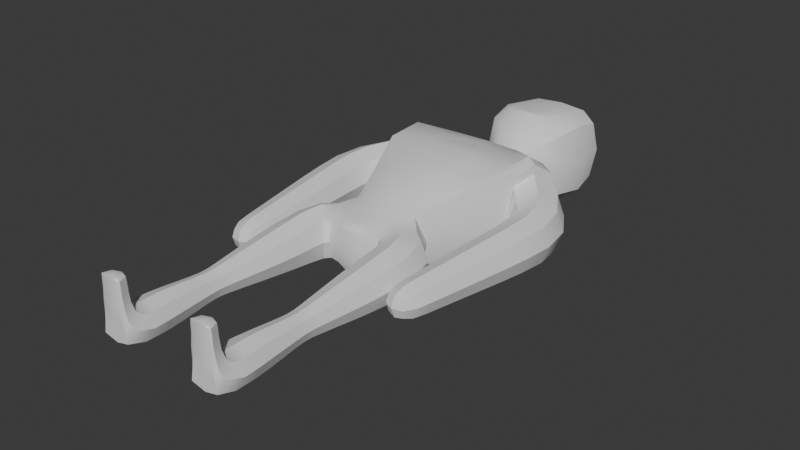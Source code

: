 # Source: bro2.blend  (saved by Blender 4.4.32; exported with 4.5.12 LTS)
import bpy
from mathutils import Matrix  # noqa: F401  (used for matrix-valued properties, if any)

bpy.ops.wm.read_factory_settings(use_empty=True)
scene = bpy.context.scene
scene.name = 'Scene'

# ---- collections
col_collection = bpy.data.collections.new('Collection'); scene.collection.children.link(col_collection)

# ---- node groups
ng_smooth_by_angle = bpy.data.node_groups.new('Smooth by Angle', 'GeometryNodeTree')
_s = ng_smooth_by_angle.interface.new_socket(name='Mesh', in_out='OUTPUT', socket_type='NodeSocketGeometry')
_s = ng_smooth_by_angle.interface.new_socket(name='Mesh', in_out='INPUT', socket_type='NodeSocketGeometry')
_s = ng_smooth_by_angle.interface.new_socket(name='Angle', in_out='INPUT', socket_type='NodeSocketFloat')
_s.subtype = 'ANGLE'
_s.default_value = 0.5236
_s.min_value = 0.0
_s.max_value = 3.142
_s.description = 'Maximum face angle for smooth edges'
_s = ng_smooth_by_angle.interface.new_socket(name='Ignore Sharpness', in_out='INPUT', socket_type='NodeSocketBool')
_s.force_non_field = True
ng_smooth_by_angle.description = 'Set the sharpness of mesh edges based on the angle between the neighboring faces'
ng_smooth_by_angle.is_modifier = True
_N = ng_smooth_by_angle.nodes; _L = ng_smooth_by_angle.links
n0 = _N.new('GeometryNodeSetShadeSmooth'); n0.name = 'Set Shade Smooth'; n0.location = (120, -80)
n0.domain = 'EDGE'
n1 = _N.new('GeometryNodeSetShadeSmooth'); n1.name = 'Set Shade Smooth.001'; n1.location = (300, -80)
n2 = _N.new('NodeGroupOutput'); n2.name = 'Group Output'; n2.location = (480, -80)
n3 = _N.new('GeometryNodeInputMeshEdgeAngle'); n3.name = 'Edge Angle'; n3.location = (-440, -240)
n4 = _N.new('NodeGroupInput'); n4.name = 'Group Input'; n4.location = (-80, -80)
n5 = _N.new('GeometryNodeInputEdgeSmooth'); n5.name = 'Is Edge Smooth'; n5.location = (-260, -120)
n6 = _N.new('GeometryNodeInputShadeSmooth'); n6.name = 'Is Shade Smooth'; n6.location = (-440, -397)
n7 = _N.new('FunctionNodeCompare'); n7.name = 'Compare'; n7.location = (-260, -260)
n7.operation = 'LESS_EQUAL'
n7.inputs[6].default_value = (0.0, 0.0, 0.0, 0.0)
n7.inputs[7].default_value = (0.0, 0.0, 0.0, 0.0)
n8 = _N.new('FunctionNodeBooleanMath'); n8.name = 'Boolean Math.001'; n8.location = (-80, -260)
n9 = _N.new('NodeGroupInput'); n9.name = 'Group Input.001'; n9.location = (-440, -329)
n10 = _N.new('NodeGroupInput'); n10.name = 'Group Input.002'; n10.location = (-259, -189)
n11 = _N.new('FunctionNodeBooleanMath'); n11.name = 'Boolean Math'; n11.location = (-80, -149)
n11.operation = 'OR'
n12 = _N.new('FunctionNodeBooleanMath'); n12.name = 'Boolean Math.002'; n12.location = (-260, -380)
n12.operation = 'OR'
n13 = _N.new('NodeGroupInput'); n13.name = 'Group Input.003'; n13.location = (-440, -460)
_L.new(n3.outputs[0], n7.inputs[0])
_L.new(n1.outputs[0], n2.inputs[0])
_L.new(n9.outputs[1], n7.inputs[1])
_L.new(n7.outputs[0], n8.inputs[0])
_L.new(n4.outputs[0], n0.inputs[0])
_L.new(n0.outputs[0], n1.inputs[0])
_L.new(n8.outputs[0], n0.inputs[2])
_L.new(n10.outputs[2], n11.inputs[1])
_L.new(n5.outputs[0], n11.inputs[0])
_L.new(n11.outputs[0], n0.inputs[1])
_L.new(n13.outputs[2], n12.inputs[1])
_L.new(n6.outputs[0], n12.inputs[0])
_L.new(n12.outputs[0], n8.inputs[1])
n2.is_active_output = True

# ---- world
world_world = bpy.data.worlds.new('World'); scene.world = world_world
world_world.use_nodes = True; world_world.node_tree.nodes.clear()
_N = world_world.node_tree.nodes; _L = world_world.node_tree.links
n0 = _N.new('ShaderNodeOutputWorld'); n0.name = 'World Output'; n0.location = (300, 300)
n1 = _N.new('ShaderNodeBackground'); n1.name = 'Background'; n1.location = (10, 300)
n1.inputs[0].default_value = (0.05088, 0.05088, 0.05088, 1.0)
_L.new(n1.outputs[0], n0.inputs[0])
n0.is_active_output = True
world_world.color = (0.05088, 0.05088, 0.05088)
world_world.sun_shadow_jitter_overblur = 0.0

# ---- meshes
me_plane = bpy.data.meshes.new('Plane')
me_plane.from_pydata([(0.2207, -0.2068, 0.01378), (0.1264, -0.2982, 0.01429), (0.1264, -0.2982, 0.1581), (0.2207, -0.2068, 0.1586), (0.244, 0.2019, -0.03399), (0.244, 0.2019, 0.2709), (0.2245, -0.7495, 0.05233), (0.1568, -0.7495, 0.05233), (0.1568, -0.7495, 0.1201), (0.2245, -0.7495, 0.1201), (0.2425, -1.101, 0.06627), (0.1388, -1.101, 0.06627), (0.1388, -1.036, 0.1369), (0.2425, -1.036, 0.1369), (0.2262, -1.1, 0.1702), (0.1551, -1.1, 0.1702), (0.1551, -1.061, 0.1839), (0.2262, -1.061, 0.1839), (0.2216, -1.1, 0.2504), (0.1597, -1.1, 0.2504), (0.1597, -1.063, 0.2504), (0.2216, -1.063, 0.2504), (0.2139, -1.1, 0.2724), (0.1674, -1.1, 0.2724), (0.1674, -1.07, 0.2724), (0.2139, -1.07, 0.2724), (0.2496, 0.264, 0.02199), (0.2342, 0.4702, 0.00175), (0.2342, 0.4702, 0.2042), (0.1883, 0.2439, 0.2219), (0.3215, 0.1872, 0.01501), (0.4418, 0.2482, 0.01354), (0.4418, 0.2482, 0.1589), (0.3215, 0.1872, 0.1589), (0.3055, -0.4673, 0.05539), (0.3668, -0.4741, 0.05539), (0.3668, -0.4741, 0.117), (0.3055, -0.4673, 0.117), (0.07133, 0.5865, 0.03084), (0.07133, 0.5865, 0.1441), (0.1522, 0.7158, -0.03642), (0.1522, 0.7158, 0.2088), (0.1678, 0.9332, -0.02546), (0.1678, 0.9332, 0.1979), (0.1235, -0.1197, -0.008003), (0.06813, -0.2872, 0.01536), (0.07153, -0.2805, 0.1604), (0.1235, -0.1197, 0.181), (0.2278, -0.6825, 0.04907), (0.1535, -0.6825, 0.04907), (0.1535, -0.6825, 0.1233), (0.2278, -0.6825, 0.1233), (0.2372, -0.5733, 0.03963), (0.1441, -0.5733, 0.03963), (0.1441, -0.5733, 0.1328), (0.2372, -0.5733, 0.1328), (0.2473, -0.4047, 0.02583), (0.1341, -0.4229, 0.02583), (0.1341, -0.4229, 0.1466), (0.2473, -0.4047, 0.1466), (0.2383, -0.9575, 0.04144), (0.1431, -0.9575, 0.04144), (0.1431, -0.9437, 0.131), (0.2383, -0.9437, 0.131), (0.2299, -0.8387, 0.04697), (0.1514, -0.8387, 0.04697), (0.1514, -0.8387, 0.1254), (0.2299, -0.8387, 0.1254), (0.3307, 0.03191, 0.02388), (0.453, 0.02972, 0.02388), (0.453, 0.02972, 0.1485), (0.3307, 0.03191, 0.1485), (0.3193, -0.1192, 0.03063), (0.4297, -0.1315, 0.03063), (0.4297, -0.1315, 0.1418), (0.3193, -0.1192, 0.1418), (0.3102, -0.2536, 0.0364), (0.4091, -0.2646, 0.0364), (0.4091, -0.2646, 0.136), (0.3102, -0.2536, 0.136), (0.3017, -0.3775, 0.04173), (0.3902, -0.3874, 0.04173), (0.3902, -0.3874, 0.1307), (0.3017, -0.3775, 0.1307), (0.09414, 0.5205, 0.04835), (0.09414, 0.5205, 0.1429), (0.3176, 0.4165, 0.007929), (0.3176, 0.4165, 0.1788), (0.2496, 0.264, 0.1895), (-8.36e-08, -0.245, 0.1804), (-8.36e-08, -0.1059, 0.2232), (-8.378e-08, -0.1059, -0.04524), (-8.297e-08, -0.2979, 0.1573), (-8.36e-08, -0.2979, 0.006884), (-8.365e-08, -0.3077, 0.06803), (-8.302e-08, -0.245, -0.008037), (-8.36e-08, 0.4608, 0.005152), (-8.217e-08, 0.3131, -0.02284), (-8.467e-08, 0.1553, -0.05624), (-8.36e-08, 0.1553, 0.2792), (-8.378e-08, 0.4608, 0.2325), (-8.324e-08, 0.3131, 0.2692), (-8.36e-08, 0.5218, 0.02838), (-8.36e-08, 0.502, 0.01799), (-8.351e-08, 0.5218, 0.1683), (-8.324e-08, 0.502, 0.1932), (-8.36e-08, 0.9622, 0.2368), (-8.36e-08, 0.9622, -0.0644), (-8.36e-08, 0.5865, 0.002673), (-8.36e-08, 0.5865, 0.1731), (-8.36e-08, 0.7158, -0.09773), (-8.36e-08, 0.7158, 0.2701), (-0.2207, -0.2068, 0.01378), (-0.1264, -0.2982, 0.01429), (-0.1264, -0.2982, 0.1581), (-0.2207, -0.2068, 0.1586), (-0.244, 0.2019, -0.03399), (-0.244, 0.2019, 0.308), (-0.2245, -0.7495, 0.05233), (-0.1568, -0.7495, 0.05233), (-0.1568, -0.7495, 0.1201), (-0.2245, -0.7495, 0.1201), (-0.2425, -1.101, 0.06627), (-0.1388, -1.101, 0.06627), (-0.1388, -1.036, 0.1369), (-0.2425, -1.036, 0.1369), (-0.2262, -1.1, 0.1702), (-0.1551, -1.1, 0.1702), (-0.1551, -1.061, 0.1839), (-0.2262, -1.061, 0.1839), (-0.2216, -1.1, 0.2504), (-0.1597, -1.1, 0.2504), (-0.1597, -1.063, 0.2504), (-0.2216, -1.063, 0.2504), (-0.2139, -1.1, 0.2724), (-0.1674, -1.1, 0.2724), (-0.1674, -1.07, 0.2724), (-0.2139, -1.07, 0.2724), (-0.2496, 0.264, 0.02199), (-0.2342, 0.4702, 0.00175), (-0.2342, 0.4702, 0.2042), (-0.1883, 0.2439, 0.2219), (-0.3215, 0.1872, 0.01501), (-0.4418, 0.2482, 0.01354), (-0.4418, 0.2482, 0.1589), (-0.3215, 0.1872, 0.1589), (-0.3055, -0.4673, 0.05539), (-0.3668, -0.4741, 0.05539), (-0.3668, -0.4741, 0.117), (-0.3055, -0.4673, 0.117), (-0.07133, 0.5865, 0.03084), (-0.07133, 0.5865, 0.1441), (-0.1522, 0.7158, -0.03642), (-0.1522, 0.7158, 0.2088), (-0.1678, 0.9332, -0.02546), (-0.1678, 0.9332, 0.1979), (-0.1235, -0.1197, -0.008003), (-0.06813, -0.2872, 0.01536), (-0.07153, -0.2805, 0.1604), (-0.1235, -0.1197, 0.181), (-0.2278, -0.6825, 0.04907), (-0.1535, -0.6825, 0.04907), (-0.1535, -0.6825, 0.1233), (-0.2278, -0.6825, 0.1233), (-0.2372, -0.5733, 0.03963), (-0.1441, -0.5733, 0.03963), (-0.1441, -0.5733, 0.1328), (-0.2372, -0.5733, 0.1328), (-0.2473, -0.4047, 0.02583), (-0.1341, -0.4229, 0.02583), (-0.1341, -0.4229, 0.1466), (-0.2473, -0.4047, 0.1466), (-0.2383, -0.9575, 0.04144), (-0.1431, -0.9575, 0.04144), (-0.1431, -0.9437, 0.131), (-0.2383, -0.9437, 0.131), (-0.2299, -0.8387, 0.04697), (-0.1514, -0.8387, 0.04697), (-0.1514, -0.8387, 0.1254), (-0.2299, -0.8387, 0.1254), (-0.3307, 0.03191, 0.02388), (-0.453, 0.02972, 0.02388), (-0.453, 0.02972, 0.1485), (-0.3307, 0.03191, 0.1485), (-0.3193, -0.1192, 0.03063), (-0.4297, -0.1315, 0.03063), (-0.4297, -0.1315, 0.1418), (-0.3193, -0.1192, 0.1418), (-0.3102, -0.2536, 0.0364), (-0.4091, -0.2646, 0.0364), (-0.4091, -0.2646, 0.136), (-0.3102, -0.2536, 0.136), (-0.3017, -0.3775, 0.04173), (-0.3902, -0.3874, 0.04173), (-0.3902, -0.3874, 0.1307), (-0.3017, -0.3775, 0.1307), (-0.09414, 0.5205, 0.04835), (-0.09414, 0.5205, 0.1429), (-0.3176, 0.4165, 0.007929), (-0.3176, 0.4165, 0.1788), (-0.2496, 0.264, 0.1895), (0.03655, -0.2553, 0.1782), (0.09177, -0.2139, 0.1827), (0.07237, -0.3019, 0.09257), (0.0916, -0.2145, -0.01017), (0.0354, -0.2969, 0.1556), (0.03119, -0.2976, 0.00692), (0.1297, 0.4582, 0.007737), (0.2489, 0.3548, -0.03544), (0.2626, 0.1553, 0.08889), (0.2489, 0.3548, 0.276), (0.137, 0.288, 0.274), (0.05413, 0.5213, 0.03339), (0.1596, 0.5023, 0.03739), (0.2581, 0.4895, 0.08629), (0.1596, 0.5023, 0.1585), (0.1136, 0.4975, 0.1982), (0.1083, 0.5202, 0.08908), (0.1907, -1.1, 0.2732), (0.1624, -1.094, 0.2732), (0.1907, -1.065, 0.2732), (0.219, -1.094, 0.2732), (0.2836, 0.3402, -0.003855), (0.2898, 0.4448, 0.0007163), (0.2369, 0.2354, 0.08878), (0.2836, 0.3402, 0.2208), (0.2898, 0.4448, 0.1924), (0.3304, 0.4451, 0.0862), (0.2618, 0.2563, 0.2247), (0.2618, 0.2563, 0.004069), (0.2984, -0.473, 0.0862), (0.3354, -0.4771, 0.0489), (0.3725, -0.4812, 0.0862), (0.3354, -0.4771, 0.1235), (0.106, 0.9572, 0.2301), (0.1814, 0.9523, 0.0862), (0.1698, -0.1663, 0.01274), (0.1735, -0.2525, -0.01302), (0.1072, -0.2801, 0.01618), (0.1087, -0.3153, 0.0862), (0.1074, -0.2795, 0.1567), (0.1735, -0.2525, 0.1854), (0.1698, -0.1663, 0.1597), (0.2384, -0.1896, 0.0862), (0.1541, -0.09277, 0.0862), (0.1777, 0.02679, -0.01806), (0.1777, 0.02679, 0.2192), (0.2251, -0.7171, 0.05174), (0.1907, -0.7495, 0.03962), (0.1562, -0.7171, 0.05174), (0.1907, -0.6825, 0.03515), (0.1441, -0.7495, 0.0862), (0.1562, -0.7171, 0.1207), (0.1396, -0.6825, 0.0862), (0.1907, -0.7495, 0.1328), (0.2251, -0.7171, 0.1207), (0.1907, -0.6825, 0.1373), (0.2372, -0.7495, 0.0862), (0.2417, -0.6825, 0.0862), (0.2319, -0.6349, 0.04495), (0.1494, -0.6349, 0.04495), (0.1907, -0.5733, 0.02216), (0.1494, -0.6349, 0.1275), (0.1266, -0.5733, 0.0862), (0.2319, -0.6349, 0.1275), (0.1907, -0.5733, 0.1502), (0.2547, -0.5733, 0.0862), (0.2432, -0.4982, 0.03323), (0.1382, -0.5005, 0.03323), (0.1907, -0.4138, 0.003189), (0.1382, -0.5005, 0.1392), (0.1128, -0.4263, 0.0862), (0.2432, -0.4982, 0.1392), (0.1907, -0.4138, 0.1692), (0.2685, -0.4013, 0.0862), (0.2444, -0.2952, 0.01818), (0.1326, -0.35, 0.01824), (0.1326, -0.35, 0.1542), (0.2444, -0.2952, 0.1542), (0.2426, -1.037, 0.04501), (0.1907, -1.1, 0.05302), (0.1387, -1.037, 0.04501), (0.1907, -0.9601, 0.02466), (0.1265, -1.068, 0.1016), (0.1387, -0.9958, 0.1313), (0.1252, -0.9506, 0.0862), (0.1907, -1.024, 0.1502), (0.2426, -0.9958, 0.1313), (0.1907, -0.9412, 0.1478), (0.2548, -1.068, 0.1016), (0.2561, -0.9506, 0.0862), (0.2338, -0.892, 0.0434), (0.1475, -0.892, 0.0434), (0.1907, -0.8387, 0.03226), (0.1475, -0.8903, 0.129), (0.1367, -0.8387, 0.0862), (0.2338, -0.8903, 0.129), (0.1907, -0.8387, 0.1401), (0.2446, -0.8387, 0.0862), (0.2265, -0.7905, 0.05041), (0.1549, -0.7905, 0.05041), (0.1549, -0.7905, 0.122), (0.2265, -0.7905, 0.122), (0.2351, -1.1, 0.1134), (0.1907, -1.1, 0.1676), (0.1463, -1.1, 0.1134), (0.1418, -1.094, 0.1771), (0.1463, -1.055, 0.1549), (0.1907, -1.049, 0.1865), (0.2351, -1.055, 0.1549), (0.2395, -1.094, 0.1771), (0.2222, -1.1, 0.2178), (0.1907, -1.1, 0.2504), (0.1591, -1.1, 0.2178), (0.1481, -1.094, 0.2504), (0.1591, -1.062, 0.2195), (0.1907, -1.051, 0.2504), (0.2222, -1.062, 0.2195), (0.2332, -1.094, 0.2504), (0.2203, -1.1, 0.267), (0.161, -1.1, 0.267), (0.161, -1.064, 0.267), (0.2203, -1.064, 0.267), (0.2795, 0.2393, 0.0231), (0.38, 0.3481, 0.008319), (0.3817, 0.2177, -0.0137), (0.38, 0.3481, 0.1674), (0.4644, 0.2597, 0.0862), (0.2795, 0.2393, 0.1687), (0.3817, 0.2177, 0.1861), (0.299, 0.1757, 0.0862), (0.3356, 0.1137, 0.01954), (0.4612, 0.1361, 0.01954), (0.3918, 0.03081, 0.0005132), (0.4612, 0.1361, 0.1529), (0.4759, 0.02931, 0.0862), (0.3356, 0.1137, 0.1529), (0.3918, 0.03081, 0.1719), (0.3078, 0.03232, 0.0862), (0.3244, -0.04626, 0.02746), (0.4409, -0.05778, 0.02746), (0.3745, -0.1254, 0.009787), (0.4409, -0.05778, 0.1449), (0.4504, -0.1338, 0.0862), (0.3244, -0.04626, 0.1449), (0.3745, -0.1254, 0.1626), (0.2985, -0.1169, 0.0862), (0.3146, -0.188, 0.03359), (0.4192, -0.1996, 0.03359), (0.3597, -0.2591, 0.01773), (0.4192, -0.1996, 0.1388), (0.4277, -0.2666, 0.0862), (0.3146, -0.188, 0.1388), (0.3597, -0.2591, 0.1547), (0.2916, -0.2515, 0.0862), (0.3059, -0.3166, 0.03911), (0.3995, -0.327, 0.03911), (0.3459, -0.3825, 0.02505), (0.3995, -0.327, 0.1333), (0.4067, -0.3892, 0.0862), (0.3059, -0.3166, 0.1333), (0.3459, -0.3825, 0.1474), (0.2852, -0.3757, 0.0862), (0.2996, -0.4334, 0.0458), (0.38, -0.4423, 0.0458), (0.38, -0.4423, 0.1266), (0.2996, -0.4334, 0.1266), (0.04101, 0.5865, 0.007003), (0.06386, 0.549, 0.04799), (0.08203, 0.5865, 0.08624), (0.06386, 0.549, 0.1357), (0.08753, 0.7158, -0.09007), (0.109, 0.634, -0.00185), (0.1751, 0.7158, 0.0862), (0.109, 0.634, 0.1743), (0.1746, 0.8408, -0.05032), (0.1746, 0.8408, 0.2227), (0.06413, -0.1091, 0.2184), (0.06413, -0.1091, -0.04017), (0.03512, -0.3062, 0.05474), (0.03629, -0.256, -0.005871), (0.137, 0.288, -0.02813), (0.1237, 0.1585, -0.04887), (0.1237, 0.1585, 0.2749), (0.1297, 0.4582, 0.2312), (0.1136, 0.4975, 0.01926), (0.05413, 0.5213, 0.166), (0.106, 0.9572, -0.05769), (0.04101, 0.5865, 0.1695), (0.08753, 0.7158, 0.2625), (-8.36e-08, 0.634, 0.2183), (-8.36e-08, 0.634, -0.04588), (-8.36e-08, 0.8446, -0.1192), (-8.36e-08, 1.006, 0.0862), (-8.36e-08, 0.8446, 0.2602), (-8.324e-08, 0.5079, 0.1806), (-8.36e-08, 0.5492, 0.1601), (-8.36e-08, 0.5079, 0.02407), (-8.36e-08, 0.5492, 0.02589), (-8.36e-08, 0.3917, 0.2496), (-8.324e-08, 0.4935, 0.2081), (-8.324e-08, 0.2463, 0.2853), (-8.449e-08, 0.2463, -0.04294), (-8.36e-08, 0.3917, -0.0005063), (-8.414e-08, 0.4935, 0.01156), (-8.324e-08, -0.3065, 0.03228), (-8.36e-08, -0.2769, -0.004697), (-8.36e-08, -0.3065, 0.1156), (-8.36e-08, -0.1936, -0.0153), (-8.432e-08, 0.02425, -0.05632), (-8.36e-08, 0.02425, 0.2656), (-8.36e-08, -0.1936, 0.1877), (-8.365e-08, -0.2769, 0.1761), (-0.03655, -0.2553, 0.1782), (-0.09177, -0.2139, 0.1827), (-0.07237, -0.3019, 0.09257), (-0.0916, -0.2145, -0.01017), (-0.0354, -0.2969, 0.1556), (-0.03119, -0.2976, 0.00692), (-0.1297, 0.4582, 0.007737), (-0.2489, 0.3548, -0.03544), (-0.2626, 0.1553, 0.08889), (-0.2489, 0.3548, 0.2867), (-0.137, 0.288, 0.31), (-0.05413, 0.5213, 0.03339), (-0.1596, 0.5023, 0.03739), (-0.2581, 0.4895, 0.08629), (-0.1596, 0.5023, 0.1585), (-0.1136, 0.4975, 0.1982), (-0.1083, 0.5202, 0.08908), (-0.1907, -1.1, 0.2732), (-0.1624, -1.094, 0.2732), (-0.1907, -1.065, 0.2732), (-0.219, -1.094, 0.2732), (-0.2836, 0.3402, -0.003855), (-0.2898, 0.4448, 0.0007164), (-0.2369, 0.2354, 0.08878), (-0.2836, 0.3402, 0.2208), (-0.2898, 0.4448, 0.1924), (-0.3304, 0.4451, 0.0862), (-0.2618, 0.2563, 0.2302), (-0.2618, 0.2563, 0.004069), (-0.2984, -0.473, 0.0862), (-0.3354, -0.4771, 0.0489), (-0.3725, -0.4812, 0.0862), (-0.3354, -0.4771, 0.1235), (-0.106, 0.9572, 0.2301), (-0.1814, 0.9523, 0.0862), (-0.1698, -0.1663, 0.01274), (-0.1735, -0.2525, -0.01302), (-0.1072, -0.2801, 0.01618), (-0.1087, -0.3153, 0.0862), (-0.1074, -0.2795, 0.1567), (-0.1735, -0.2525, 0.1854), (-0.1698, -0.1663, 0.1597), (-0.2384, -0.1896, 0.0862), (-0.1541, -0.09277, 0.0862), (-0.1777, 0.02679, -0.01806), (-0.1777, 0.02679, 0.2329), (-0.2251, -0.7171, 0.05174), (-0.1907, -0.7495, 0.03962), (-0.1562, -0.7171, 0.05174), (-0.1907, -0.6825, 0.03515), (-0.1441, -0.7495, 0.0862), (-0.1562, -0.7171, 0.1207), (-0.1396, -0.6825, 0.0862), (-0.1907, -0.7495, 0.1328), (-0.2251, -0.7171, 0.1207), (-0.1907, -0.6825, 0.1373), (-0.2372, -0.7495, 0.0862), (-0.2417, -0.6825, 0.0862), (-0.2319, -0.6349, 0.04495), (-0.1494, -0.6349, 0.04495), (-0.1907, -0.5733, 0.02216), (-0.1494, -0.6349, 0.1275), (-0.1266, -0.5733, 0.0862), (-0.2319, -0.6349, 0.1275), (-0.1907, -0.5733, 0.1502), (-0.2547, -0.5733, 0.0862), (-0.2432, -0.4982, 0.03323), (-0.1382, -0.5005, 0.03323), (-0.1907, -0.4138, 0.003189), (-0.1382, -0.5005, 0.1392), (-0.1128, -0.4263, 0.0862), (-0.2432, -0.4982, 0.1392), (-0.1907, -0.4138, 0.1692), (-0.2685, -0.4013, 0.0862), (-0.2444, -0.2952, 0.01818), (-0.1326, -0.35, 0.01824), (-0.1326, -0.35, 0.1542), (-0.2444, -0.2952, 0.1542), (-0.2426, -1.037, 0.04501), (-0.1907, -1.1, 0.05302), (-0.1387, -1.037, 0.04501), (-0.1907, -0.9601, 0.02466), (-0.1193, -1.068, 0.1016), (-0.1387, -0.9958, 0.1313), (-0.1252, -0.9506, 0.0862), (-0.1907, -1.024, 0.1502), (-0.2426, -0.9958, 0.1313), (-0.1907, -0.9412, 0.1478), (-0.262, -1.068, 0.1016), (-0.2561, -0.9506, 0.0862), (-0.2338, -0.892, 0.0434), (-0.1475, -0.892, 0.0434), (-0.1907, -0.8387, 0.03226), (-0.1475, -0.8903, 0.129), (-0.1367, -0.8387, 0.0862), (-0.2338, -0.8903, 0.129), (-0.1907, -0.8387, 0.1401), (-0.2446, -0.8387, 0.0862), (-0.2265, -0.7905, 0.05041), (-0.1549, -0.7905, 0.05041), (-0.1549, -0.7905, 0.122), (-0.2265, -0.7905, 0.122), (-0.2351, -1.1, 0.1134), (-0.1907, -1.1, 0.1676), (-0.1463, -1.1, 0.1134), (-0.1418, -1.094, 0.1771), (-0.1463, -1.055, 0.1549), (-0.1907, -1.049, 0.1865), (-0.2351, -1.055, 0.1549), (-0.2395, -1.094, 0.1771), (-0.2222, -1.1, 0.2178), (-0.1907, -1.1, 0.2504), (-0.1591, -1.1, 0.2178), (-0.1481, -1.094, 0.2504), (-0.1591, -1.062, 0.2195), (-0.1907, -1.051, 0.2504), (-0.2222, -1.062, 0.2195), (-0.2332, -1.094, 0.2504), (-0.2203, -1.1, 0.267), (-0.161, -1.1, 0.267), (-0.161, -1.064, 0.267), (-0.2203, -1.064, 0.267), (-0.2795, 0.2393, 0.0231), (-0.38, 0.3481, 0.008319), (-0.3817, 0.2177, -0.0137), (-0.38, 0.3481, 0.1674), (-0.4644, 0.2597, 0.0862), (-0.2795, 0.2393, 0.1687), (-0.3817, 0.2177, 0.1861), (-0.299, 0.1757, 0.0862), (-0.3356, 0.1137, 0.01954), (-0.4612, 0.1361, 0.01954), (-0.3918, 0.03081, 0.0005133), (-0.4612, 0.1361, 0.1529), (-0.4759, 0.02931, 0.0862), (-0.3356, 0.1137, 0.1529), (-0.3918, 0.03081, 0.1719), (-0.3078, 0.03232, 0.0862), (-0.3244, -0.04626, 0.02746), (-0.4409, -0.05778, 0.02746), (-0.3745, -0.1254, 0.009787), (-0.4409, -0.05778, 0.1449), (-0.4504, -0.1338, 0.0862), (-0.3244, -0.04626, 0.1449), (-0.3745, -0.1254, 0.1626), (-0.2985, -0.1169, 0.0862), (-0.3146, -0.188, 0.03359), (-0.4192, -0.1996, 0.03359), (-0.3597, -0.2591, 0.01773), (-0.4192, -0.1996, 0.1388), (-0.4277, -0.2666, 0.0862), (-0.3146, -0.188, 0.1388), (-0.3597, -0.2591, 0.1547), (-0.2916, -0.2515, 0.0862), (-0.3059, -0.3166, 0.03911), (-0.3995, -0.327, 0.03911), (-0.3459, -0.3825, 0.02505), (-0.3995, -0.327, 0.1333), (-0.4067, -0.3892, 0.0862), (-0.3059, -0.3166, 0.1333), (-0.3459, -0.3825, 0.1474), (-0.2852, -0.3757, 0.0862), (-0.2996, -0.4334, 0.0458), (-0.38, -0.4423, 0.0458), (-0.38, -0.4423, 0.1266), (-0.2996, -0.4334, 0.1266), (-0.04101, 0.5865, 0.007003), (-0.06386, 0.549, 0.04799), (-0.08203, 0.5865, 0.08624), (-0.06386, 0.549, 0.1357), (-0.08753, 0.7158, -0.09007), (-0.109, 0.634, -0.00185), (-0.1751, 0.7158, 0.0862), (-0.109, 0.634, 0.1743), (-0.1746, 0.8408, -0.05032), (-0.1746, 0.8408, 0.2227), (-0.06413, -0.1091, 0.2184), (-0.06413, -0.1091, -0.04017), (-0.03512, -0.3062, 0.05474), (-0.03629, -0.256, -0.005871), (-0.137, 0.288, -0.02813), (-0.1237, 0.1585, -0.04887), (-0.1237, 0.1585, 0.3151), (-0.1297, 0.4582, 0.2372), (-0.1136, 0.4975, 0.01926), (-0.05413, 0.5213, 0.166), (-0.106, 0.9572, -0.05769), (-0.04101, 0.5865, 0.1695), (-0.08753, 0.7158, 0.2625), (0.04578, -0.2008, 0.1865), (0.1825, 0.5023, 0.08802), (0.09957, 0.2373, -0.0438), (0.1457, 0.3773, -0.002249), (0.02578, -0.2797, 0.1745), (0.02501, -0.3058, 0.02833), (0.03866, -0.3059, 0.1072), (0.2755, 0.3522, -0.02347), (0.08984, 0.5061, 0.02827), (0.09187, 0.4906, 0.01532), (0.257, 0.2207, 0.08917), (0.2755, 0.3522, 0.2529), (0.2964, 0.4773, 0.0862), (0.1907, -1.094, 0.2748), (0.334, -0.4904, 0.0862), (0.1089, 0.9989, 0.0862), (0.1377, -0.2241, -0.01114), (0.09646, -0.2998, 0.08687), (0.1377, -0.224, 0.1836), (0.1835, -0.1447, 0.0862), (0.1, 0.0245, 0.2609), (0.2038, 0.02627, 0.08653), (0.1907, -0.7171, 0.03882), (0.1433, -0.7171, 0.0862), (0.1907, -0.7171, 0.1336), (0.238, -0.7171, 0.0862), (0.1907, -0.6349, 0.02948), (0.1339, -0.6349, 0.0862), (0.1907, -0.6349, 0.1429), (0.2474, -0.6349, 0.0862), (0.1907, -0.4993, 0.01336), (0.1185, -0.5009, 0.0862), (0.1907, -0.4993, 0.159), (0.2629, -0.4978, 0.0862), (0.1885, -0.3226, -0.007285), (0.1117, -0.3602, 0.0862), (0.1885, -0.3226, 0.1797), (0.2654, -0.285, 0.0862), (0.1907, -1.044, 0.02883), (0.1192, -1.016, 0.08813), (0.1907, -0.9882, 0.1474), (0.2621, -1.016, 0.08813), (0.1907, -0.8923, 0.02735), (0.1313, -0.8912, 0.0862), (0.1907, -0.89, 0.1451), (0.25, -0.8912, 0.0862), (0.1907, -0.7905, 0.03699), (0.1415, -0.7905, 0.0862), (0.1907, -0.7905, 0.1354), (0.2399, -0.7905, 0.0862), (0.1907, -1.1, 0.1056), (0.1352, -1.09, 0.1341), (0.1907, -1.042, 0.1626), (0.2461, -1.09, 0.1341), (0.1907, -1.1, 0.2175), (0.1473, -1.094, 0.2186), (0.1907, -1.051, 0.2198), (0.234, -1.094, 0.2186), (0.1907, -1.1, 0.2671), (0.1499, -1.094, 0.2671), (0.1907, -1.053, 0.2671), (0.2314, -1.094, 0.2671), (0.3298, 0.2937, -0.009814), (0.3988, 0.3685, 0.0862), (0.3298, 0.2937, 0.1987), (0.2607, 0.2189, 0.08751), (0.3984, 0.1249, -0.005465), (0.4848, 0.1403, 0.0862), (0.3984, 0.1249, 0.1779), (0.312, 0.1095, 0.0862), (0.3826, -0.05202, 0.005432), (0.4628, -0.05994, 0.0862), (0.3826, -0.05202, 0.167), (0.3025, -0.0441, 0.0862), (0.3669, -0.1938, 0.01385), (0.4388, -0.2018, 0.0862), (0.3669, -0.1938, 0.1586), (0.295, -0.1859, 0.0862), (0.3527, -0.3218, 0.02145), (0.417, -0.3289, 0.0862), (0.3527, -0.3218, 0.151), (0.2883, -0.3146, 0.0862), (0.3397, -0.4385, 0.03067), (0.3949, -0.4446, 0.0862), (0.3397, -0.4385, 0.1417), (0.2845, -0.4324, 0.0862), (0.03672, 0.5491, 0.03027), (0.07344, 0.549, 0.08778), (0.06268, 0.634, -0.04037), (0.1254, 0.634, 0.0862), (0.1018, 0.8436, -0.1106), (0.2004, 0.8427, 0.0862), (0.06268, 0.634, 0.2128), (0.1018, 0.8436, 0.2516), (0.08984, 0.5061, 0.1808), (0.03672, 0.5491, 0.1572), (0.1457, 0.3773, 0.2514), (0.09187, 0.4906, 0.2106), (0.09957, 0.2373, 0.2862), (0.02515, -0.28, -0.003836), (0.04573, -0.201, -0.01405), (0.1, 0.0245, -0.04613), (-0.04578, -0.2008, 0.1865), (-0.1825, 0.5023, 0.08802), (-0.09957, 0.2373, -0.0438), (-0.1457, 0.3773, -0.002249), (-0.02578, -0.2797, 0.1745), (-0.02501, -0.3058, 0.02833), (-0.03866, -0.3059, 0.1072), (-0.2755, 0.3522, -0.02347), (-0.08984, 0.5061, 0.02827), (-0.09187, 0.4906, 0.01532), (-0.257, 0.2207, 0.08917), (-0.2755, 0.3522, 0.255), (-0.2964, 0.4773, 0.0862), (-0.1907, -1.094, 0.2748), (-0.334, -0.4904, 0.0862), (-0.1089, 0.9989, 0.0862), (-0.1377, -0.2241, -0.01114), (-0.09647, -0.2998, 0.08687), (-0.1377, -0.224, 0.1836), (-0.1835, -0.1447, 0.0862), (-0.1, 0.0245, 0.2734), (-0.2038, 0.02627, 0.08653), (-0.1907, -0.7171, 0.03882), (-0.1433, -0.7171, 0.0862), (-0.1907, -0.7171, 0.1336), (-0.238, -0.7171, 0.0862), (-0.1907, -0.6349, 0.02948), (-0.1339, -0.6349, 0.0862), (-0.1907, -0.6349, 0.1429), (-0.2474, -0.6349, 0.0862), (-0.1907, -0.4993, 0.01336), (-0.1185, -0.5009, 0.0862), (-0.1907, -0.4993, 0.159), (-0.2629, -0.4978, 0.0862), (-0.1885, -0.3226, -0.007285), (-0.1117, -0.3602, 0.0862), (-0.1885, -0.3226, 0.1797), (-0.2654, -0.285, 0.0862), (-0.1907, -1.044, 0.02883), (-0.1192, -1.016, 0.08813), (-0.1907, -0.9882, 0.1474), (-0.2621, -1.016, 0.08813), (-0.1907, -0.8923, 0.02735), (-0.1313, -0.8912, 0.0862), (-0.1907, -0.89, 0.1451), (-0.25, -0.8912, 0.0862), (-0.1907, -0.7905, 0.03699), (-0.1415, -0.7905, 0.0862), (-0.1907, -0.7905, 0.1354), (-0.2399, -0.7905, 0.0862), (-0.1907, -1.1, 0.1056), (-0.1296, -1.09, 0.1341), (-0.1907, -1.042, 0.1626), (-0.2517, -1.09, 0.1341), (-0.1907, -1.1, 0.2175), (-0.1473, -1.094, 0.2186), (-0.1907, -1.051, 0.2198), (-0.234, -1.094, 0.2186), (-0.1907, -1.1, 0.2671), (-0.1499, -1.094, 0.2671), (-0.1907, -1.053, 0.2671), (-0.2314, -1.094, 0.2671), (-0.3298, 0.2937, -0.009813), (-0.3988, 0.3685, 0.0862), (-0.3298, 0.2937, 0.1987), (-0.2607, 0.2189, 0.08751), (-0.3984, 0.1249, -0.005465), (-0.4848, 0.1403, 0.0862), (-0.3984, 0.1249, 0.1779), (-0.312, 0.1095, 0.0862), (-0.3826, -0.05202, 0.005432), (-0.4628, -0.05994, 0.0862), (-0.3826, -0.05202, 0.167), (-0.3025, -0.0441, 0.0862), (-0.3669, -0.1938, 0.01385), (-0.4388, -0.2018, 0.0862), (-0.3669, -0.1938, 0.1586), (-0.295, -0.1859, 0.0862), (-0.3527, -0.3218, 0.02145), (-0.417, -0.3289, 0.0862), (-0.3527, -0.3218, 0.151), (-0.2883, -0.3146, 0.0862), (-0.3397, -0.4385, 0.03067), (-0.3949, -0.4446, 0.0862), (-0.3397, -0.4385, 0.1417), (-0.2845, -0.4324, 0.0862), (-0.03672, 0.5491, 0.03027), (-0.07344, 0.549, 0.08778), (-0.06268, 0.634, -0.04037), (-0.1254, 0.634, 0.0862), (-0.1018, 0.8436, -0.1106), (-0.2004, 0.8427, 0.0862), (-0.06268, 0.634, 0.2128), (-0.1018, 0.8436, 0.283), (-0.08984, 0.5061, 0.1808), (-0.03672, 0.5491, 0.1572), (-0.1457, 0.3773, 0.2845), (-0.09187, 0.4906, 0.2108), (-0.09957, 0.2373, 0.3148), (-0.02515, -0.28, -0.003836), (-0.04574, -0.201, -0.01405), (-0.1, 0.0245, -0.04613)], [], [(89, 201, 602, 411), (201, 46, 202, 602), (602, 202, 47, 377), (411, 602, 377, 90), (84, 217, 603, 213), (217, 85, 215, 603), (603, 215, 28, 214), (213, 603, 214, 27), (97, 381, 604, 402), (4, 382, 604, 381), (98, 402, 604, 382), (96, 207, 605, 403), (207, 27, 208, 605), (605, 208, 4, 381), (403, 605, 381, 97), (92, 205, 606, 412), (46, 201, 606, 205), (89, 412, 606, 201), (94, 405, 607, 379), (93, 206, 607, 405), (45, 379, 607, 206), (94, 379, 608, 407), (379, 45, 203, 608), (608, 203, 46, 205), (407, 608, 205, 92), (27, 223, 609, 208), (223, 86, 222, 609), (609, 222, 26, 229), (208, 609, 229, 4), (102, 212, 610, 397), (212, 84, 213, 610), (610, 213, 27, 385), (397, 610, 385, 103), (103, 385, 611, 404), (27, 207, 611, 385), (96, 404, 611, 207), (4, 229, 612, 209), (229, 26, 224, 612), (612, 224, 88, 228), (209, 612, 228, 5), (5, 228, 613, 210), (228, 88, 225, 613), (613, 225, 87, 226), (210, 613, 226, 28), (28, 226, 614, 214), (226, 87, 227, 614), (614, 227, 86, 223), (214, 614, 223, 27), (25, 220, 615, 221), (220, 24, 219, 615), (615, 219, 23, 218), (221, 615, 218, 22), (34, 231, 616, 230), (231, 35, 232, 616), (616, 232, 36, 233), (230, 616, 233, 37), (106, 234, 617, 393), (234, 43, 235, 617), (617, 235, 42, 387), (393, 617, 387, 107), (0, 237, 618, 236), (237, 1, 238, 618), (618, 238, 45, 204), (236, 618, 204, 44), (1, 239, 619, 238), (239, 2, 240, 619), (619, 240, 46, 203), (238, 619, 203, 45), (2, 241, 620, 240), (241, 3, 242, 620), (620, 242, 47, 202), (240, 620, 202, 46), (3, 243, 621, 242), (243, 0, 236, 621), (621, 236, 44, 244), (242, 621, 244, 47), (90, 377, 622, 410), (377, 47, 246, 622), (622, 246, 5, 383), (410, 622, 383, 99), (47, 244, 623, 246), (244, 44, 245, 623), (623, 245, 4, 209), (246, 623, 209, 5), (6, 248, 624, 247), (248, 7, 249, 624), (624, 249, 49, 250), (247, 624, 250, 48), (7, 251, 625, 249), (251, 8, 252, 625), (625, 252, 50, 253), (249, 625, 253, 49), (8, 254, 626, 252), (254, 9, 255, 626), (626, 255, 51, 256), (252, 626, 256, 50), (9, 257, 627, 255), (257, 6, 247, 627), (627, 247, 48, 258), (255, 627, 258, 51), (48, 250, 628, 259), (250, 49, 260, 628), (628, 260, 53, 261), (259, 628, 261, 52), (49, 253, 629, 260), (253, 50, 262, 629), (629, 262, 54, 263), (260, 629, 263, 53), (50, 256, 630, 262), (256, 51, 264, 630), (630, 264, 55, 265), (262, 630, 265, 54), (51, 258, 631, 264), (258, 48, 259, 631), (631, 259, 52, 266), (264, 631, 266, 55), (52, 261, 632, 267), (261, 53, 268, 632), (632, 268, 57, 269), (267, 632, 269, 56), (53, 263, 633, 268), (263, 54, 270, 633), (633, 270, 58, 271), (268, 633, 271, 57), (54, 265, 634, 270), (265, 55, 272, 634), (634, 272, 59, 273), (270, 634, 273, 58), (55, 266, 635, 272), (266, 52, 267, 635), (635, 267, 56, 274), (272, 635, 274, 59), (56, 269, 636, 275), (269, 57, 276, 636), (636, 276, 1, 237), (275, 636, 237, 0), (57, 271, 637, 276), (271, 58, 277, 637), (637, 277, 2, 239), (276, 637, 239, 1), (58, 273, 638, 277), (273, 59, 278, 638), (638, 278, 3, 241), (277, 638, 241, 2), (59, 274, 639, 278), (274, 56, 275, 639), (639, 275, 0, 243), (278, 639, 243, 3), (10, 280, 640, 279), (280, 11, 281, 640), (640, 281, 61, 282), (279, 640, 282, 60), (11, 283, 641, 281), (283, 12, 284, 641), (641, 284, 62, 285), (281, 641, 285, 61), (12, 286, 642, 284), (286, 13, 287, 642), (642, 287, 63, 288), (284, 642, 288, 62), (13, 289, 643, 287), (289, 10, 279, 643), (643, 279, 60, 290), (287, 643, 290, 63), (60, 282, 644, 291), (282, 61, 292, 644), (644, 292, 65, 293), (291, 644, 293, 64), (61, 285, 645, 292), (285, 62, 294, 645), (645, 294, 66, 295), (292, 645, 295, 65), (62, 288, 646, 294), (288, 63, 296, 646), (646, 296, 67, 297), (294, 646, 297, 66), (63, 290, 647, 296), (290, 60, 291, 647), (647, 291, 64, 298), (296, 647, 298, 67), (64, 293, 648, 299), (293, 65, 300, 648), (648, 300, 7, 248), (299, 648, 248, 6), (65, 295, 649, 300), (295, 66, 301, 649), (649, 301, 8, 251), (300, 649, 251, 7), (66, 297, 650, 301), (297, 67, 302, 650), (650, 302, 9, 254), (301, 650, 254, 8), (67, 298, 651, 302), (298, 64, 299, 651), (651, 299, 6, 257), (302, 651, 257, 9), (14, 304, 652, 303), (304, 15, 305, 652), (652, 305, 11, 280), (303, 652, 280, 10), (15, 306, 653, 305), (306, 16, 307, 653), (653, 307, 12, 283), (305, 653, 283, 11), (16, 308, 654, 307), (308, 17, 309, 654), (654, 309, 13, 286), (307, 654, 286, 12), (17, 310, 655, 309), (310, 14, 303, 655), (655, 303, 10, 289), (309, 655, 289, 13), (18, 312, 656, 311), (312, 19, 313, 656), (656, 313, 15, 304), (311, 656, 304, 14), (19, 314, 657, 313), (314, 20, 315, 657), (657, 315, 16, 306), (313, 657, 306, 15), (20, 316, 658, 315), (316, 21, 317, 658), (658, 317, 17, 308), (315, 658, 308, 16), (21, 318, 659, 317), (318, 18, 311, 659), (659, 311, 14, 310), (317, 659, 310, 17), (22, 218, 660, 319), (218, 23, 320, 660), (660, 320, 19, 312), (319, 660, 312, 18), (23, 219, 661, 320), (219, 24, 321, 661), (661, 321, 20, 314), (320, 661, 314, 19), (24, 220, 662, 321), (220, 25, 322, 662), (662, 322, 21, 316), (321, 662, 316, 20), (25, 221, 663, 322), (221, 22, 319, 663), (663, 319, 18, 318), (322, 663, 318, 21), (26, 222, 664, 323), (222, 86, 324, 664), (664, 324, 31, 325), (323, 664, 325, 30), (86, 227, 665, 324), (227, 87, 326, 665), (665, 326, 32, 327), (324, 665, 327, 31), (87, 225, 666, 326), (225, 88, 328, 666), (666, 328, 33, 329), (326, 666, 329, 32), (88, 224, 667, 328), (224, 26, 323, 667), (667, 323, 30, 330), (328, 667, 330, 33), (30, 325, 668, 331), (325, 31, 332, 668), (668, 332, 69, 333), (331, 668, 333, 68), (31, 327, 669, 332), (327, 32, 334, 669), (669, 334, 70, 335), (332, 669, 335, 69), (32, 329, 670, 334), (329, 33, 336, 670), (670, 336, 71, 337), (334, 670, 337, 70), (33, 330, 671, 336), (330, 30, 331, 671), (671, 331, 68, 338), (336, 671, 338, 71), (68, 333, 672, 339), (333, 69, 340, 672), (672, 340, 73, 341), (339, 672, 341, 72), (69, 335, 673, 340), (335, 70, 342, 673), (673, 342, 74, 343), (340, 673, 343, 73), (70, 337, 674, 342), (337, 71, 344, 674), (674, 344, 75, 345), (342, 674, 345, 74), (71, 338, 675, 344), (338, 68, 339, 675), (675, 339, 72, 346), (344, 675, 346, 75), (72, 341, 676, 347), (341, 73, 348, 676), (676, 348, 77, 349), (347, 676, 349, 76), (73, 343, 677, 348), (343, 74, 350, 677), (677, 350, 78, 351), (348, 677, 351, 77), (74, 345, 678, 350), (345, 75, 352, 678), (678, 352, 79, 353), (350, 678, 353, 78), (75, 346, 679, 352), (346, 72, 347, 679), (679, 347, 76, 354), (352, 679, 354, 79), (76, 349, 680, 355), (349, 77, 356, 680), (680, 356, 81, 357), (355, 680, 357, 80), (77, 351, 681, 356), (351, 78, 358, 681), (681, 358, 82, 359), (356, 681, 359, 81), (78, 353, 682, 358), (353, 79, 360, 682), (682, 360, 83, 361), (358, 682, 361, 82), (79, 354, 683, 360), (354, 76, 355, 683), (683, 355, 80, 362), (360, 683, 362, 83), (80, 357, 684, 363), (357, 81, 364, 684), (684, 364, 35, 231), (363, 684, 231, 34), (81, 359, 685, 364), (359, 82, 365, 685), (685, 365, 36, 232), (364, 685, 232, 35), (82, 361, 686, 365), (361, 83, 366, 686), (686, 366, 37, 233), (365, 686, 233, 36), (83, 362, 687, 366), (362, 80, 363, 687), (687, 363, 34, 230), (366, 687, 230, 37), (108, 367, 688, 398), (367, 38, 368, 688), (688, 368, 84, 212), (398, 688, 212, 102), (38, 369, 689, 368), (369, 39, 370, 689), (689, 370, 85, 217), (368, 689, 217, 84), (110, 371, 690, 391), (371, 40, 372, 690), (690, 372, 38, 367), (391, 690, 367, 108), (40, 373, 691, 372), (373, 41, 374, 691), (691, 374, 39, 369), (372, 691, 369, 38), (107, 387, 692, 392), (387, 42, 375, 692), (692, 375, 40, 371), (392, 692, 371, 110), (42, 235, 693, 375), (235, 43, 376, 693), (693, 376, 41, 373), (375, 693, 373, 40), (41, 389, 694, 374), (389, 111, 390, 694), (694, 390, 109, 388), (374, 694, 388, 39), (43, 234, 695, 376), (234, 106, 394, 695), (695, 394, 111, 389), (376, 695, 389, 41), (28, 215, 696, 216), (215, 85, 386, 696), (696, 386, 104, 395), (216, 696, 395, 105), (39, 388, 697, 370), (388, 109, 396, 697), (697, 396, 104, 386), (370, 697, 386, 85), (5, 210, 698, 211), (210, 28, 384, 698), (698, 384, 100, 399), (211, 698, 399, 101), (28, 216, 699, 384), (105, 400, 699, 216), (100, 384, 699, 400), (5, 211, 700, 383), (101, 401, 700, 211), (99, 383, 700, 401), (45, 206, 701, 380), (93, 406, 701, 206), (95, 380, 701, 406), (45, 380, 702, 204), (380, 95, 408, 702), (702, 408, 91, 378), (204, 702, 378, 44), (44, 378, 703, 245), (378, 91, 409, 703), (703, 409, 98, 382), (245, 703, 382, 4), (89, 411, 704, 413), (411, 90, 589, 704), (704, 589, 159, 414), (413, 704, 414, 158), (196, 425, 705, 429), (425, 139, 426, 705), (705, 426, 140, 427), (429, 705, 427, 197), (97, 402, 706, 593), (98, 594, 706, 402), (116, 593, 706, 594), (96, 403, 707, 419), (403, 97, 593, 707), (707, 593, 116, 420), (419, 707, 420, 139), (92, 412, 708, 417), (89, 413, 708, 412), (158, 417, 708, 413), (94, 591, 709, 405), (157, 418, 709, 591), (93, 405, 709, 418), (94, 407, 710, 591), (407, 92, 417, 710), (710, 417, 158, 415), (591, 710, 415, 157), (139, 420, 711, 435), (420, 116, 441, 711), (711, 441, 138, 434), (435, 711, 434, 198), (102, 397, 712, 424), (397, 103, 597, 712), (712, 597, 139, 425), (424, 712, 425, 196), (103, 404, 713, 597), (96, 419, 713, 404), (139, 597, 713, 419), (116, 421, 714, 441), (421, 117, 440, 714), (714, 440, 200, 436), (441, 714, 436, 138), (117, 422, 715, 440), (422, 140, 438, 715), (715, 438, 199, 437), (440, 715, 437, 200), (140, 426, 716, 438), (426, 139, 435, 716), (716, 435, 198, 439), (438, 716, 439, 199), (137, 433, 717, 432), (433, 134, 430, 717), (717, 430, 135, 431), (432, 717, 431, 136), (146, 442, 718, 443), (442, 149, 445, 718), (718, 445, 148, 444), (443, 718, 444, 147), (106, 393, 719, 446), (393, 107, 599, 719), (719, 599, 154, 447), (446, 719, 447, 155), (112, 448, 720, 449), (448, 156, 416, 720), (720, 416, 157, 450), (449, 720, 450, 113), (113, 450, 721, 451), (450, 157, 415, 721), (721, 415, 158, 452), (451, 721, 452, 114), (114, 452, 722, 453), (452, 158, 414, 722), (722, 414, 159, 454), (453, 722, 454, 115), (115, 454, 723, 455), (454, 159, 456, 723), (723, 456, 156, 448), (455, 723, 448, 112), (90, 410, 724, 589), (410, 99, 595, 724), (724, 595, 117, 458), (589, 724, 458, 159), (159, 458, 725, 456), (458, 117, 421, 725), (725, 421, 116, 457), (456, 725, 457, 156), (118, 459, 726, 460), (459, 160, 462, 726), (726, 462, 161, 461), (460, 726, 461, 119), (119, 461, 727, 463), (461, 161, 465, 727), (727, 465, 162, 464), (463, 727, 464, 120), (120, 464, 728, 466), (464, 162, 468, 728), (728, 468, 163, 467), (466, 728, 467, 121), (121, 467, 729, 469), (467, 163, 470, 729), (729, 470, 160, 459), (469, 729, 459, 118), (160, 471, 730, 462), (471, 164, 473, 730), (730, 473, 165, 472), (462, 730, 472, 161), (161, 472, 731, 465), (472, 165, 475, 731), (731, 475, 166, 474), (465, 731, 474, 162), (162, 474, 732, 468), (474, 166, 477, 732), (732, 477, 167, 476), (468, 732, 476, 163), (163, 476, 733, 470), (476, 167, 478, 733), (733, 478, 164, 471), (470, 733, 471, 160), (164, 479, 734, 473), (479, 168, 481, 734), (734, 481, 169, 480), (473, 734, 480, 165), (165, 480, 735, 475), (480, 169, 483, 735), (735, 483, 170, 482), (475, 735, 482, 166), (166, 482, 736, 477), (482, 170, 485, 736), (736, 485, 171, 484), (477, 736, 484, 167), (167, 484, 737, 478), (484, 171, 486, 737), (737, 486, 168, 479), (478, 737, 479, 164), (168, 487, 738, 481), (487, 112, 449, 738), (738, 449, 113, 488), (481, 738, 488, 169), (169, 488, 739, 483), (488, 113, 451, 739), (739, 451, 114, 489), (483, 739, 489, 170), (170, 489, 740, 485), (489, 114, 453, 740), (740, 453, 115, 490), (485, 740, 490, 171), (171, 490, 741, 486), (490, 115, 455, 741), (741, 455, 112, 487), (486, 741, 487, 168), (122, 491, 742, 492), (491, 172, 494, 742), (742, 494, 173, 493), (492, 742, 493, 123), (123, 493, 743, 495), (493, 173, 497, 743), (743, 497, 174, 496), (495, 743, 496, 124), (124, 496, 744, 498), (496, 174, 500, 744), (744, 500, 175, 499), (498, 744, 499, 125), (125, 499, 745, 501), (499, 175, 502, 745), (745, 502, 172, 491), (501, 745, 491, 122), (172, 503, 746, 494), (503, 176, 505, 746), (746, 505, 177, 504), (494, 746, 504, 173), (173, 504, 747, 497), (504, 177, 507, 747), (747, 507, 178, 506), (497, 747, 506, 174), (174, 506, 748, 500), (506, 178, 509, 748), (748, 509, 179, 508), (500, 748, 508, 175), (175, 508, 749, 502), (508, 179, 510, 749), (749, 510, 176, 503), (502, 749, 503, 172), (176, 511, 750, 505), (511, 118, 460, 750), (750, 460, 119, 512), (505, 750, 512, 177), (177, 512, 751, 507), (512, 119, 463, 751), (751, 463, 120, 513), (507, 751, 513, 178), (178, 513, 752, 509), (513, 120, 466, 752), (752, 466, 121, 514), (509, 752, 514, 179), (179, 514, 753, 510), (514, 121, 469, 753), (753, 469, 118, 511), (510, 753, 511, 176), (126, 515, 754, 516), (515, 122, 492, 754), (754, 492, 123, 517), (516, 754, 517, 127), (127, 517, 755, 518), (517, 123, 495, 755), (755, 495, 124, 519), (518, 755, 519, 128), (128, 519, 756, 520), (519, 124, 498, 756), (756, 498, 125, 521), (520, 756, 521, 129), (129, 521, 757, 522), (521, 125, 501, 757), (757, 501, 122, 515), (522, 757, 515, 126), (130, 523, 758, 524), (523, 126, 516, 758), (758, 516, 127, 525), (524, 758, 525, 131), (131, 525, 759, 526), (525, 127, 518, 759), (759, 518, 128, 527), (526, 759, 527, 132), (132, 527, 760, 528), (527, 128, 520, 760), (760, 520, 129, 529), (528, 760, 529, 133), (133, 529, 761, 530), (529, 129, 522, 761), (761, 522, 126, 523), (530, 761, 523, 130), (134, 531, 762, 430), (531, 130, 524, 762), (762, 524, 131, 532), (430, 762, 532, 135), (135, 532, 763, 431), (532, 131, 526, 763), (763, 526, 132, 533), (431, 763, 533, 136), (136, 533, 764, 432), (533, 132, 528, 764), (764, 528, 133, 534), (432, 764, 534, 137), (137, 534, 765, 433), (534, 133, 530, 765), (765, 530, 130, 531), (433, 765, 531, 134), (138, 535, 766, 434), (535, 142, 537, 766), (766, 537, 143, 536), (434, 766, 536, 198), (198, 536, 767, 439), (536, 143, 539, 767), (767, 539, 144, 538), (439, 767, 538, 199), (199, 538, 768, 437), (538, 144, 541, 768), (768, 541, 145, 540), (437, 768, 540, 200), (200, 540, 769, 436), (540, 145, 542, 769), (769, 542, 142, 535), (436, 769, 535, 138), (142, 543, 770, 537), (543, 180, 545, 770), (770, 545, 181, 544), (537, 770, 544, 143), (143, 544, 771, 539), (544, 181, 547, 771), (771, 547, 182, 546), (539, 771, 546, 144), (144, 546, 772, 541), (546, 182, 549, 772), (772, 549, 183, 548), (541, 772, 548, 145), (145, 548, 773, 542), (548, 183, 550, 773), (773, 550, 180, 543), (542, 773, 543, 142), (180, 551, 774, 545), (551, 184, 553, 774), (774, 553, 185, 552), (545, 774, 552, 181), (181, 552, 775, 547), (552, 185, 555, 775), (775, 555, 186, 554), (547, 775, 554, 182), (182, 554, 776, 549), (554, 186, 557, 776), (776, 557, 187, 556), (549, 776, 556, 183), (183, 556, 777, 550), (556, 187, 558, 777), (777, 558, 184, 551), (550, 777, 551, 180), (184, 559, 778, 553), (559, 188, 561, 778), (778, 561, 189, 560), (553, 778, 560, 185), (185, 560, 779, 555), (560, 189, 563, 779), (779, 563, 190, 562), (555, 779, 562, 186), (186, 562, 780, 557), (562, 190, 565, 780), (780, 565, 191, 564), (557, 780, 564, 187), (187, 564, 781, 558), (564, 191, 566, 781), (781, 566, 188, 559), (558, 781, 559, 184), (188, 567, 782, 561), (567, 192, 569, 782), (782, 569, 193, 568), (561, 782, 568, 189), (189, 568, 783, 563), (568, 193, 571, 783), (783, 571, 194, 570), (563, 783, 570, 190), (190, 570, 784, 565), (570, 194, 573, 784), (784, 573, 195, 572), (565, 784, 572, 191), (191, 572, 785, 566), (572, 195, 574, 785), (785, 574, 192, 567), (566, 785, 567, 188), (192, 575, 786, 569), (575, 146, 443, 786), (786, 443, 147, 576), (569, 786, 576, 193), (193, 576, 787, 571), (576, 147, 444, 787), (787, 444, 148, 577), (571, 787, 577, 194), (194, 577, 788, 573), (577, 148, 445, 788), (788, 445, 149, 578), (573, 788, 578, 195), (195, 578, 789, 574), (578, 149, 442, 789), (789, 442, 146, 575), (574, 789, 575, 192), (108, 398, 790, 579), (398, 102, 424, 790), (790, 424, 196, 580), (579, 790, 580, 150), (150, 580, 791, 581), (580, 196, 429, 791), (791, 429, 197, 582), (581, 791, 582, 151), (110, 391, 792, 583), (391, 108, 579, 792), (792, 579, 150, 584), (583, 792, 584, 152), (152, 584, 793, 585), (584, 150, 581, 793), (793, 581, 151, 586), (585, 793, 586, 153), (107, 392, 794, 599), (392, 110, 583, 794), (794, 583, 152, 587), (599, 794, 587, 154), (154, 587, 795, 447), (587, 152, 585, 795), (795, 585, 153, 588), (447, 795, 588, 155), (153, 586, 796, 601), (586, 151, 600, 796), (796, 600, 109, 390), (601, 796, 390, 111), (155, 588, 797, 446), (588, 153, 601, 797), (797, 601, 111, 394), (446, 797, 394, 106), (140, 428, 798, 427), (428, 105, 395, 798), (798, 395, 104, 598), (427, 798, 598, 197), (151, 582, 799, 600), (582, 197, 598, 799), (799, 598, 104, 396), (600, 799, 396, 109), (117, 423, 800, 422), (423, 101, 399, 800), (800, 399, 100, 596), (422, 800, 596, 140), (140, 596, 801, 428), (100, 400, 801, 596), (105, 428, 801, 400), (117, 595, 802, 423), (99, 401, 802, 595), (101, 423, 802, 401), (157, 592, 803, 418), (95, 406, 803, 592), (93, 418, 803, 406), (157, 416, 804, 592), (416, 156, 590, 804), (804, 590, 91, 408), (592, 804, 408, 95), (156, 457, 805, 590), (457, 116, 594, 805), (805, 594, 98, 409), (590, 805, 409, 91)])
me_plane.polygons.foreach_set('use_smooth', [True] * 802)
me_plane.update()

# ---- objects
ob_dude = bpy.data.objects.new('Dude', me_plane)

# ---- transforms, parenting, visibility, modifiers, constraints
ob_dude.location = (0.0, 0.0, 0.0)
_m = ob_dude.modifiers.new('Mirror', 'MIRROR')
_m.use_bisect_axis = (True, False, False)
_m = ob_dude.modifiers.new('Smooth by Angle', 'NODES')
_m.node_group = ng_smooth_by_angle
_m.use_pin_to_last = True
_m.show_group_selector = False

# ---- collection membership
col_collection.objects.link(ob_dude)

# ---- scene / render settings (as saved in the file)
scene.frame_start = 1; scene.frame_end = 250; scene.frame_set(1)
scene.render.engine = 'BLENDER_EEVEE_NEXT'
bpy.context.view_layer.update()

# ---- added for rendering (the .blend has no active camera and no usable light): camera, sun
cam_auto = bpy.data.cameras.new('AutoCamera')
cam_auto.lens = 50.0
cam_auto.sensor_width = 36.0
cam_auto.clip_end = 1000.0
ob_auto_camera = bpy.data.objects.new('AutoCamera', cam_auto)
scene.collection.objects.link(ob_auto_camera)
ob_auto_camera.location = (2.17827, -2.66171, 1.82609)
ob_auto_camera.rotation_euler = (1.09748, -7.21219e-08, 0.694738)
scene.camera = ob_auto_camera
light_auto_sun = bpy.data.lights.new('AutoSun', 'SUN')
light_auto_sun.energy = 3.0
light_auto_sun.angle = 0.0523599
ob_auto_sun = bpy.data.objects.new('AutoSun', light_auto_sun)
scene.collection.objects.link(ob_auto_sun)
ob_auto_sun.rotation_euler = (0.872665, 0.174533, 0.523599)
bpy.context.view_layer.update()

